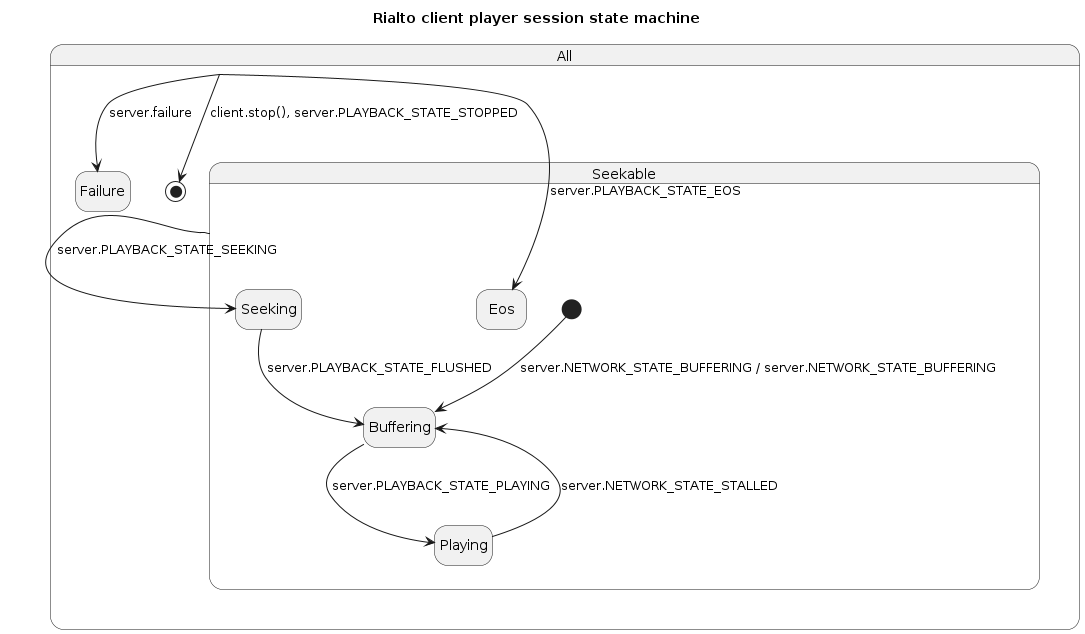

The diagram above was rendered by PlantUML. Its source (embedded in the PNG):
@startuml
title Rialto client player session state machine
hide empty description
state All {
All				--> Failure:	server.failure
All				-->	[*]:		client.stop(), server.PLAYBACK_STATE_STOPPED
state Seekable {
[*]			-->	Buffering:      server.NETWORK_STATE_BUFFERING / server.NETWORK_STATE_BUFFERING
Buffering	-->	Playing:		server.PLAYBACK_STATE_PLAYING
Playing		-->	Buffering:		server.NETWORK_STATE_STALLED
Seeking		-->	Buffering:		server.PLAYBACK_STATE_FLUSHED
Seekable	-->	Seeking:		server.PLAYBACK_STATE_SEEKING
All			-->	Eos:			server.PLAYBACK_STATE_EOS
}
}
@enduml